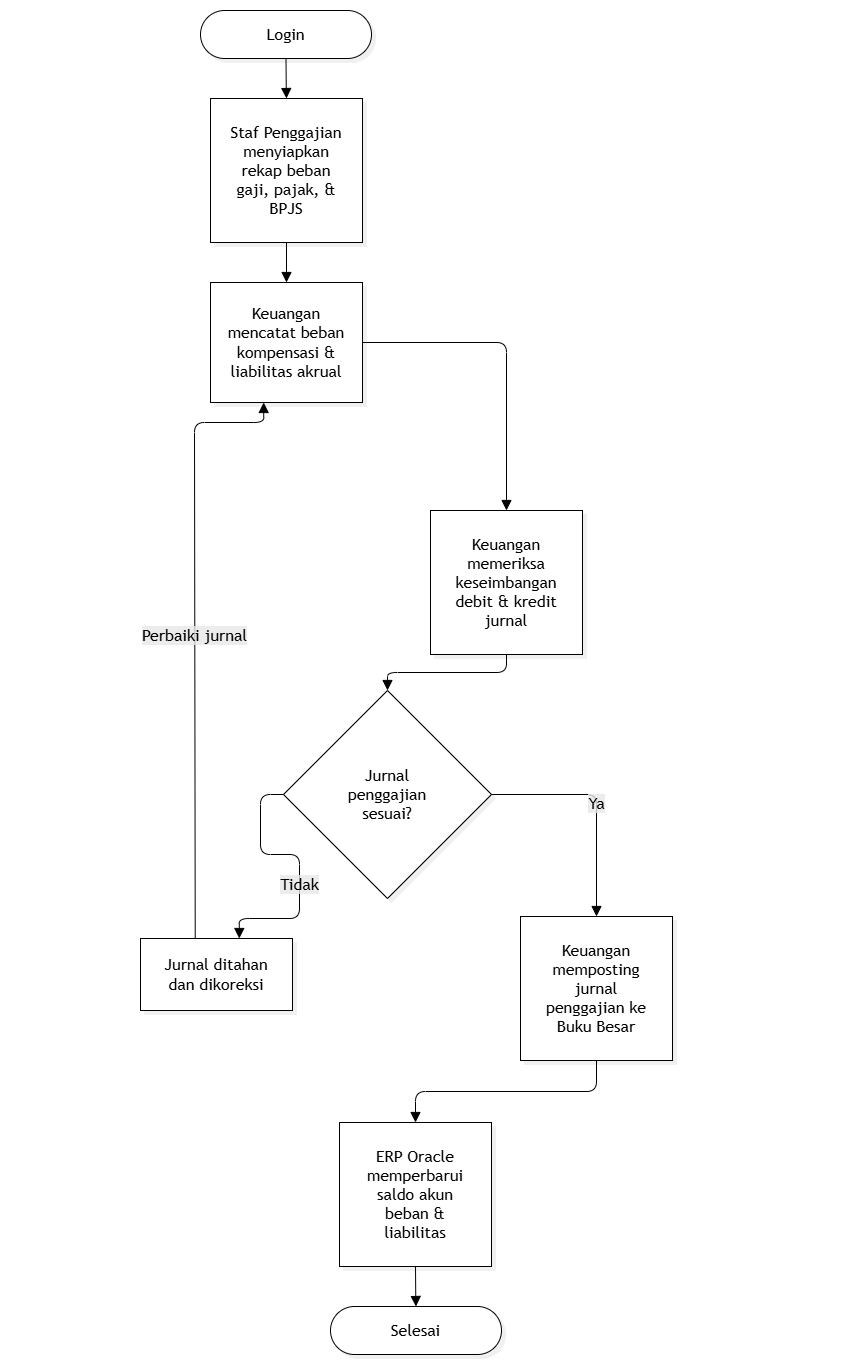

The diagram above was exported from draw.io. Its source (the exported page's mxGraphModel, read from the mxfile embedded in the PNG):
<mxGraphModel dx="1437" dy="918" grid="1" gridSize="10" guides="1" tooltips="1" connect="1" arrows="1" fold="1" page="1" pageScale="1" pageWidth="850" pageHeight="1100" background="light-dark(#ffffff, #121212)" math="0" shadow="0">
  <root>
    <mxCell id="0" />
    <mxCell id="1" parent="0" />
    <UserObject label="" mermaidData="{&#10;  &quot;data&quot;: &quot;%%{init: {'theme': 'base', 'themeVariables': { 'primaryColor': '#ffffff', 'primaryTextColor': '#000000', 'primaryBorderColor': '#000000', 'lineColor': '#000000'}}}%%\nflowchart TD\n    Start([Login]) --&gt; A[Staf Penggajian menyiapkan rekap beban gaji, pajak, &amp; BPJS]\n    A --&gt; B[Keuangan mencatat beban kompensasi &amp; liabilitas akrual]\n    B --&gt; C[Keuangan memeriksa keseimbangan debit &amp; kredit jurnal]\n    C --&gt; D{Jurnal penggajian sesuai?}\n    D -- Tidak --&gt; E[Jurnal ditahan dan dikoreksi]\n    E -- Perbaiki jurnal --&gt; B\n    D -- Ya --&gt; F[Keuangan memposting jurnal penggajian ke Buku Besar]\n    F --&gt; G[ERP Oracle memperbarui saldo akun beban &amp; liabilitas]\n    G --&gt; Finish([Selesai])\n&quot;,&#10;  &quot;config&quot;: null,&#10;  &quot;version&quot;: &quot;12&quot;&#10;}" id="V1fQdxWbsmBaohemL1H3-1">
      <mxCell connectable="0" parent="1" style="group;transparentBounds=1;editIcon=1;lockedGroup=0;groupPadding=10 189 10 140;" vertex="1">
        <mxGeometry as="geometry" />
      </mxCell>
    </UserObject>
    <UserObject label="Login" mermaidId="n:Start" mermaidBaseStyle="html=1;rounded=1;whiteSpace=wrap;arcSize=50;strokeWidth=1;fillColor=#ffffff;strokeColor=#000000;fontColor=#000000;fontFamily=Trebuchet MS,Verdana,Arial,sans-serif;fontSize=16;shadow=1;shadowColor=#000000;shadowOffsetX=4;shadowOffsetY=4;shadowBlur=0;shadowOpacity=6;" mermaidBaseValue="Login" id="V1fQdxWbsmBaohemL1H3-20">
      <mxCell parent="V1fQdxWbsmBaohemL1H3-1" style="html=1;rounded=1;whiteSpace=wrap;arcSize=50;strokeWidth=1;fillColor=#ffffff;strokeColor=#000000;fontColor=#000000;fontFamily=Trebuchet MS,Verdana,Arial,sans-serif;fontSize=16;shadow=1;shadowColor=#000000;shadowOffsetX=4;shadowOffsetY=4;shadowBlur=0;shadowOpacity=6;" vertex="1">
        <mxGeometry height="48" width="171" x="270" y="50" as="geometry" />
      </mxCell>
    </UserObject>
    <UserObject label="Staf Penggajian menyiapkan rekap beban gaji, pajak, &amp; BPJS" mermaidId="n:A" mermaidBaseStyle="html=1;whiteSpace=wrap;strokeWidth=1;fillColor=#ffffff;strokeColor=#000000;fontColor=#000000;fontFamily=Trebuchet MS,Verdana,Arial,sans-serif;fontSize=16;shadow=1;shadowColor=#000000;shadowOffsetX=4;shadowOffsetY=4;shadowBlur=0;shadowOpacity=6;" mermaidBaseValue="Staf Penggajian menyiapkan rekap beban gaji, pajak, &amp; BPJS" id="V1fQdxWbsmBaohemL1H3-21">
      <mxCell parent="V1fQdxWbsmBaohemL1H3-1" style="html=1;whiteSpace=wrap;strokeWidth=1;fillColor=#ffffff;strokeColor=#000000;fontColor=#000000;fontFamily=Trebuchet MS,Verdana,Arial,sans-serif;fontSize=16;shadow=1;shadowColor=#000000;shadowOffsetX=4;shadowOffsetY=4;shadowBlur=0;shadowOpacity=6;labelWidth=120;" vertex="1">
        <mxGeometry height="144" width="152" x="280" y="138" as="geometry" />
      </mxCell>
    </UserObject>
    <UserObject label="Keuangan mencatat beban kompensasi &amp; liabilitas akrual" mermaidId="n:B" mermaidBaseStyle="html=1;whiteSpace=wrap;strokeWidth=1;fillColor=#ffffff;strokeColor=#000000;fontColor=#000000;fontFamily=Trebuchet MS,Verdana,Arial,sans-serif;fontSize=16;shadow=1;shadowColor=#000000;shadowOffsetX=4;shadowOffsetY=4;shadowBlur=0;shadowOpacity=6;" mermaidBaseValue="Keuangan mencatat beban kompensasi &amp; liabilitas akrual" id="V1fQdxWbsmBaohemL1H3-22">
      <mxCell parent="V1fQdxWbsmBaohemL1H3-1" style="html=1;whiteSpace=wrap;strokeWidth=1;fillColor=#ffffff;strokeColor=#000000;fontColor=#000000;fontFamily=Trebuchet MS,Verdana,Arial,sans-serif;fontSize=16;shadow=1;shadowColor=#000000;shadowOffsetX=4;shadowOffsetY=4;shadowBlur=0;shadowOpacity=6;labelWidth=120;" vertex="1">
        <mxGeometry height="120" width="152" x="280" y="322" as="geometry" />
      </mxCell>
    </UserObject>
    <UserObject label="Keuangan memeriksa keseimbangan debit &amp; kredit jurnal" mermaidId="n:C" mermaidBaseStyle="html=1;whiteSpace=wrap;strokeWidth=1;fillColor=#ffffff;strokeColor=#000000;fontColor=#000000;fontFamily=Trebuchet MS,Verdana,Arial,sans-serif;fontSize=16;shadow=1;shadowColor=#000000;shadowOffsetX=4;shadowOffsetY=4;shadowBlur=0;shadowOpacity=6;" mermaidBaseValue="Keuangan memeriksa keseimbangan debit &amp; kredit jurnal" id="V1fQdxWbsmBaohemL1H3-23">
      <mxCell parent="V1fQdxWbsmBaohemL1H3-1" style="html=1;whiteSpace=wrap;strokeWidth=1;fillColor=#ffffff;strokeColor=#000000;fontColor=#000000;fontFamily=Trebuchet MS,Verdana,Arial,sans-serif;fontSize=16;shadow=1;shadowColor=#000000;shadowOffsetX=4;shadowOffsetY=4;shadowBlur=0;shadowOpacity=6;labelWidth=120;" vertex="1">
        <mxGeometry height="144" width="152" x="500" y="550" as="geometry" />
      </mxCell>
    </UserObject>
    <UserObject label="Jurnal penggajian sesuai?" mermaidId="n:D" mermaidBaseStyle="rhombus;html=1;strokeWidth=1;whiteSpace=wrap;fillColor=#ffffff;strokeColor=#000000;fontColor=#000000;fontFamily=Trebuchet MS,Verdana,Arial,sans-serif;fontSize=16;shadow=1;shadowColor=#000000;shadowOffsetX=4;shadowOffsetY=4;shadowBlur=0;shadowOpacity=6;" mermaidBaseValue="Jurnal penggajian sesuai?" id="V1fQdxWbsmBaohemL1H3-24">
      <mxCell parent="V1fQdxWbsmBaohemL1H3-1" style="rhombus;html=1;strokeWidth=1;whiteSpace=wrap;fillColor=#ffffff;strokeColor=#000000;fontColor=#000000;fontFamily=Trebuchet MS,Verdana,Arial,sans-serif;fontSize=16;shadow=1;shadowColor=#000000;shadowOffsetX=4;shadowOffsetY=4;shadowBlur=0;shadowOpacity=6;labelWidth=120;" vertex="1">
        <mxGeometry height="208" width="208" x="353" y="730" as="geometry" />
      </mxCell>
    </UserObject>
    <UserObject label="Jurnal ditahan dan dikoreksi" mermaidId="n:E" mermaidBaseStyle="html=1;whiteSpace=wrap;strokeWidth=1;fillColor=#ffffff;strokeColor=#000000;fontColor=#000000;fontFamily=Trebuchet MS,Verdana,Arial,sans-serif;fontSize=16;shadow=1;shadowColor=#000000;shadowOffsetX=4;shadowOffsetY=4;shadowBlur=0;shadowOpacity=6;" mermaidBaseValue="Jurnal ditahan dan dikoreksi" id="V1fQdxWbsmBaohemL1H3-25">
      <mxCell parent="V1fQdxWbsmBaohemL1H3-1" style="html=1;whiteSpace=wrap;strokeWidth=1;fillColor=#ffffff;strokeColor=#000000;fontColor=#000000;fontFamily=Trebuchet MS,Verdana,Arial,sans-serif;fontSize=16;shadow=1;shadowColor=#000000;shadowOffsetX=4;shadowOffsetY=4;shadowBlur=0;shadowOpacity=6;labelWidth=120;" vertex="1">
        <mxGeometry height="72" width="152" x="210" y="978" as="geometry" />
      </mxCell>
    </UserObject>
    <UserObject label="Keuangan memposting jurnal penggajian ke Buku Besar" mermaidId="n:F" mermaidBaseStyle="html=1;whiteSpace=wrap;strokeWidth=1;fillColor=#ffffff;strokeColor=#000000;fontColor=#000000;fontFamily=Trebuchet MS,Verdana,Arial,sans-serif;fontSize=16;shadow=1;shadowColor=#000000;shadowOffsetX=4;shadowOffsetY=4;shadowBlur=0;shadowOpacity=6;" mermaidBaseValue="Keuangan memposting jurnal penggajian ke Buku Besar" id="V1fQdxWbsmBaohemL1H3-26">
      <mxCell parent="V1fQdxWbsmBaohemL1H3-1" style="html=1;whiteSpace=wrap;strokeWidth=1;fillColor=#ffffff;strokeColor=#000000;fontColor=#000000;fontFamily=Trebuchet MS,Verdana,Arial,sans-serif;fontSize=16;shadow=1;shadowColor=#000000;shadowOffsetX=4;shadowOffsetY=4;shadowBlur=0;shadowOpacity=6;labelWidth=120;" vertex="1">
        <mxGeometry height="144" width="152" x="590" y="956" as="geometry" />
      </mxCell>
    </UserObject>
    <UserObject label="ERP Oracle memperbarui saldo akun beban &amp; liabilitas" mermaidId="n:G" mermaidBaseStyle="html=1;whiteSpace=wrap;strokeWidth=1;fillColor=#ffffff;strokeColor=#000000;fontColor=#000000;fontFamily=Trebuchet MS,Verdana,Arial,sans-serif;fontSize=16;shadow=1;shadowColor=#000000;shadowOffsetX=4;shadowOffsetY=4;shadowBlur=0;shadowOpacity=6;" mermaidBaseValue="ERP Oracle memperbarui saldo akun beban &amp; liabilitas" id="V1fQdxWbsmBaohemL1H3-27">
      <mxCell parent="V1fQdxWbsmBaohemL1H3-1" style="html=1;whiteSpace=wrap;strokeWidth=1;fillColor=#ffffff;strokeColor=#000000;fontColor=#000000;fontFamily=Trebuchet MS,Verdana,Arial,sans-serif;fontSize=16;shadow=1;shadowColor=#000000;shadowOffsetX=4;shadowOffsetY=4;shadowBlur=0;shadowOpacity=6;labelWidth=120;" vertex="1">
        <mxGeometry height="144" width="152" x="409" y="1162" as="geometry" />
      </mxCell>
    </UserObject>
    <UserObject label="Selesai" mermaidId="n:Finish" mermaidBaseStyle="html=1;rounded=1;whiteSpace=wrap;arcSize=50;strokeWidth=1;fillColor=#ffffff;strokeColor=#000000;fontColor=#000000;fontFamily=Trebuchet MS,Verdana,Arial,sans-serif;fontSize=16;shadow=1;shadowColor=#000000;shadowOffsetX=4;shadowOffsetY=4;shadowBlur=0;shadowOpacity=6;" mermaidBaseValue="Selesai" id="V1fQdxWbsmBaohemL1H3-28">
      <mxCell parent="V1fQdxWbsmBaohemL1H3-1" style="html=1;rounded=1;whiteSpace=wrap;arcSize=50;strokeWidth=1;fillColor=#ffffff;strokeColor=#000000;fontColor=#000000;fontFamily=Trebuchet MS,Verdana,Arial,sans-serif;fontSize=16;shadow=1;shadowColor=#000000;shadowOffsetX=4;shadowOffsetY=4;shadowBlur=0;shadowOpacity=6;" vertex="1">
        <mxGeometry height="48" width="171" x="400" y="1346" as="geometry" />
      </mxCell>
    </UserObject>
    <UserObject label="" mermaidId="e:Start-&gt;A#0" mermaidBaseStyle="edgeStyle=orthogonalEdgeStyle;rounded=1;curved=0;startArrow=none;endArrow=block;endSize=8;jumpStyle=arc;jumpSize=12;strokeColor=#000000;exitX=0.5;exitY=0.99;entryX=0.5;entryY=0;targetPerimeterSpacing=4;" mermaidBaseValue="" id="V1fQdxWbsmBaohemL1H3-29">
      <mxCell edge="1" parent="V1fQdxWbsmBaohemL1H3-1" source="V1fQdxWbsmBaohemL1H3-20" style="edgeStyle=orthogonalEdgeStyle;rounded=1;curved=0;startArrow=none;endArrow=block;endSize=8;jumpStyle=arc;jumpSize=12;strokeColor=#000000;exitX=0.5;exitY=0.99;entryX=0.5;entryY=0;targetPerimeterSpacing=4;" target="V1fQdxWbsmBaohemL1H3-21">
        <mxGeometry relative="1" as="geometry">
          <Array as="points" />
        </mxGeometry>
      </mxCell>
    </UserObject>
    <UserObject label="" mermaidId="e:A-&gt;B#0" mermaidBaseStyle="edgeStyle=orthogonalEdgeStyle;rounded=1;curved=0;startArrow=none;endArrow=block;endSize=8;jumpStyle=arc;jumpSize=12;strokeColor=#000000;exitX=0.5;exitY=1;entryX=0.5;entryY=0;targetPerimeterSpacing=4;" mermaidBaseValue="" id="V1fQdxWbsmBaohemL1H3-30">
      <mxCell edge="1" parent="V1fQdxWbsmBaohemL1H3-1" source="V1fQdxWbsmBaohemL1H3-21" style="edgeStyle=orthogonalEdgeStyle;rounded=1;curved=0;startArrow=none;endArrow=block;endSize=8;jumpStyle=arc;jumpSize=12;strokeColor=#000000;exitX=0.5;exitY=1;entryX=0.5;entryY=0;targetPerimeterSpacing=4;" target="V1fQdxWbsmBaohemL1H3-22">
        <mxGeometry relative="1" as="geometry">
          <Array as="points" />
        </mxGeometry>
      </mxCell>
    </UserObject>
    <UserObject label="" mermaidId="e:B-&gt;C#0" mermaidBaseStyle="edgeStyle=orthogonalEdgeStyle;rounded=1;curved=0;startArrow=none;endArrow=block;endSize=8;jumpStyle=arc;jumpSize=12;strokeColor=#000000;exitX=0.64;exitY=1;entryX=0.5;entryY=0;targetPerimeterSpacing=4;" mermaidBaseValue="" id="V1fQdxWbsmBaohemL1H3-31">
      <mxCell edge="1" parent="V1fQdxWbsmBaohemL1H3-1" source="V1fQdxWbsmBaohemL1H3-22" style="edgeStyle=orthogonalEdgeStyle;rounded=1;curved=0;startArrow=none;endArrow=block;endSize=8;jumpStyle=arc;jumpSize=12;strokeColor=#000000;exitX=1;exitY=0.5;entryX=0.5;entryY=0;targetPerimeterSpacing=4;exitDx=0;exitDy=0;" target="V1fQdxWbsmBaohemL1H3-23">
        <mxGeometry relative="1" x="0.4872" as="geometry" />
      </mxCell>
    </UserObject>
    <UserObject label="" mermaidId="e:C-&gt;D#0" mermaidBaseStyle="edgeStyle=orthogonalEdgeStyle;rounded=1;curved=0;startArrow=none;endArrow=block;endSize=8;jumpStyle=arc;jumpSize=12;strokeColor=#000000;exitX=0.5;exitY=1;entryX=0.5;entryY=0;targetPerimeterSpacing=4;" mermaidBaseValue="" id="V1fQdxWbsmBaohemL1H3-32">
      <mxCell edge="1" parent="V1fQdxWbsmBaohemL1H3-1" source="V1fQdxWbsmBaohemL1H3-23" style="edgeStyle=orthogonalEdgeStyle;rounded=1;curved=0;startArrow=none;endArrow=block;endSize=8;jumpStyle=arc;jumpSize=12;strokeColor=#000000;exitX=0.5;exitY=1;entryX=0.5;entryY=0;targetPerimeterSpacing=4;" target="V1fQdxWbsmBaohemL1H3-24">
        <mxGeometry relative="1" as="geometry">
          <Array as="points" />
        </mxGeometry>
      </mxCell>
    </UserObject>
    <UserObject label="Tidak" mermaidId="e:D-&gt;E#0" mermaidBaseStyle="edgeStyle=orthogonalEdgeStyle;rounded=1;curved=0;startArrow=none;endArrow=block;endSize=8;jumpStyle=arc;jumpSize=12;strokeColor=#000000;html=1;fontSize=16;labelBackgroundColor=light-dark(#E8E8E88D,#2a2a2a8D);fontFamily=Trebuchet MS,Verdana,Arial,sans-serif;fontColor=#000000;exitX=0.35;exitY=1;entryX=0.65;entryY=0;targetPerimeterSpacing=4;" mermaidBaseValue="Tidak" id="V1fQdxWbsmBaohemL1H3-33">
      <mxCell edge="1" parent="V1fQdxWbsmBaohemL1H3-1" source="V1fQdxWbsmBaohemL1H3-24" style="edgeStyle=orthogonalEdgeStyle;rounded=1;curved=0;startArrow=none;endArrow=block;endSize=8;jumpStyle=arc;jumpSize=12;strokeColor=#000000;html=1;fontSize=16;labelBackgroundColor=light-dark(#E8E8E88D,#2a2a2a8D);fontFamily=Trebuchet MS,Verdana,Arial,sans-serif;fontColor=#000000;exitX=0;exitY=0.5;entryX=0.65;entryY=0;targetPerimeterSpacing=4;exitDx=0;exitDy=0;" target="V1fQdxWbsmBaohemL1H3-25">
        <mxGeometry relative="1" x="0.142" as="geometry">
          <Array as="points">
            <mxPoint x="330" y="834" />
            <mxPoint x="330" y="894" />
            <mxPoint x="369" y="894" />
            <mxPoint x="369" y="958" />
            <mxPoint x="308.8" y="958" />
          </Array>
        </mxGeometry>
      </mxCell>
    </UserObject>
    <UserObject label="Perbaiki jurnal" mermaidId="e:E-&gt;B#0" mermaidBaseStyle="edgeStyle=orthogonalEdgeStyle;rounded=1;curved=0;startArrow=none;endArrow=block;endSize=8;jumpStyle=arc;jumpSize=12;strokeColor=#000000;html=1;fontSize=16;labelBackgroundColor=light-dark(#E8E8E88D,#2a2a2a8D);fontFamily=Trebuchet MS,Verdana,Arial,sans-serif;fontColor=#000000;exitX=0.36;exitY=0;entryX=0.35;entryY=1;targetPerimeterSpacing=4;" mermaidBaseValue="Perbaiki jurnal" id="V1fQdxWbsmBaohemL1H3-34">
      <mxCell edge="1" parent="V1fQdxWbsmBaohemL1H3-1" source="V1fQdxWbsmBaohemL1H3-25" style="edgeStyle=orthogonalEdgeStyle;rounded=1;curved=0;startArrow=none;endArrow=block;endSize=8;jumpStyle=arc;jumpSize=12;strokeColor=#000000;html=1;fontSize=16;labelBackgroundColor=light-dark(#E8E8E88D,#2a2a2a8D);fontFamily=Trebuchet MS,Verdana,Arial,sans-serif;fontColor=#000000;exitX=0.36;exitY=0;entryX=0.35;entryY=1;targetPerimeterSpacing=4;" target="V1fQdxWbsmBaohemL1H3-22">
        <mxGeometry relative="1" as="geometry">
          <Array as="points">
            <mxPoint x="264" y="926" />
            <mxPoint x="264" y="554" />
            <mxPoint x="264" y="462" />
            <mxPoint x="334" y="462" />
          </Array>
        </mxGeometry>
      </mxCell>
    </UserObject>
    <UserObject label="Ya" mermaidId="e:D-&gt;F#0" mermaidBaseStyle="edgeStyle=orthogonalEdgeStyle;rounded=1;curved=0;startArrow=none;endArrow=block;endSize=8;jumpStyle=arc;jumpSize=12;strokeColor=#000000;html=1;fontSize=16;labelBackgroundColor=light-dark(#E8E8E88D,#2a2a2a8D);fontFamily=Trebuchet MS,Verdana,Arial,sans-serif;fontColor=#000000;exitX=0.65;exitY=1;entryX=0.5;entryY=0;targetPerimeterSpacing=4;" mermaidBaseValue="Ya" id="V1fQdxWbsmBaohemL1H3-35">
      <mxCell edge="1" parent="V1fQdxWbsmBaohemL1H3-1" source="V1fQdxWbsmBaohemL1H3-24" style="edgeStyle=orthogonalEdgeStyle;rounded=1;curved=0;startArrow=none;endArrow=block;endSize=8;jumpStyle=arc;jumpSize=12;strokeColor=#000000;html=1;fontSize=16;labelBackgroundColor=light-dark(#E8E8E88D,#2a2a2a8D);fontFamily=Trebuchet MS,Verdana,Arial,sans-serif;fontColor=#000000;exitX=1;exitY=0.5;entryX=0.5;entryY=0;targetPerimeterSpacing=4;exitDx=0;exitDy=0;" target="V1fQdxWbsmBaohemL1H3-26">
        <mxGeometry relative="1" as="geometry">
          <Array as="points" />
        </mxGeometry>
      </mxCell>
    </UserObject>
    <UserObject label="" mermaidId="e:F-&gt;G#0" mermaidBaseStyle="edgeStyle=orthogonalEdgeStyle;rounded=1;curved=0;startArrow=none;endArrow=block;endSize=8;jumpStyle=arc;jumpSize=12;strokeColor=#000000;exitX=0.5;exitY=1;entryX=0.5;entryY=0;targetPerimeterSpacing=4;" mermaidBaseValue="" id="V1fQdxWbsmBaohemL1H3-36">
      <mxCell edge="1" parent="V1fQdxWbsmBaohemL1H3-1" source="V1fQdxWbsmBaohemL1H3-26" style="edgeStyle=orthogonalEdgeStyle;rounded=1;curved=0;startArrow=none;endArrow=block;endSize=8;jumpStyle=arc;jumpSize=12;strokeColor=#000000;exitX=0.5;exitY=1;entryX=0.5;entryY=0;targetPerimeterSpacing=4;" target="V1fQdxWbsmBaohemL1H3-27">
        <mxGeometry relative="1" as="geometry">
          <Array as="points" />
        </mxGeometry>
      </mxCell>
    </UserObject>
    <UserObject label="" mermaidId="e:G-&gt;Finish#0" mermaidBaseStyle="edgeStyle=orthogonalEdgeStyle;rounded=1;curved=0;startArrow=none;endArrow=block;endSize=8;jumpStyle=arc;jumpSize=12;strokeColor=#000000;exitX=0.5;exitY=1;entryX=0.5;entryY=0;targetPerimeterSpacing=4;" mermaidBaseValue="" id="V1fQdxWbsmBaohemL1H3-37">
      <mxCell edge="1" parent="V1fQdxWbsmBaohemL1H3-1" source="V1fQdxWbsmBaohemL1H3-27" style="edgeStyle=orthogonalEdgeStyle;rounded=1;curved=0;startArrow=none;endArrow=block;endSize=8;jumpStyle=arc;jumpSize=12;strokeColor=#000000;exitX=0.5;exitY=1;entryX=0.5;entryY=0;targetPerimeterSpacing=4;" target="V1fQdxWbsmBaohemL1H3-28">
        <mxGeometry relative="1" as="geometry">
          <Array as="points" />
        </mxGeometry>
      </mxCell>
    </UserObject>
  </root>
</mxGraphModel>